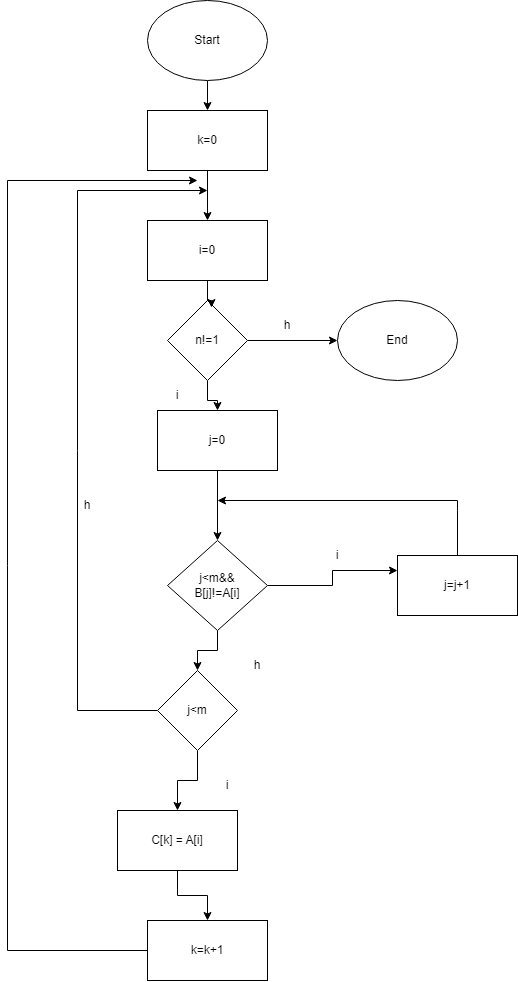

The diagram above was exported from draw.io. Its source (the exported page's mxGraphModel, read from the mxfile embedded in the PNG):
<mxGraphModel dx="2391" dy="1114" grid="1" gridSize="10" guides="1" tooltips="1" connect="1" arrows="1" fold="1" page="1" pageScale="1" pageWidth="827" pageHeight="1169" math="0" shadow="0">
  <root>
    <mxCell id="0" />
    <mxCell id="1" parent="0" />
    <mxCell id="Dero5Fjb5s4j1B3LeUZW-6" style="edgeStyle=orthogonalEdgeStyle;rounded=0;orthogonalLoop=1;jettySize=auto;html=1;" parent="1" source="Dero5Fjb5s4j1B3LeUZW-1" target="Dero5Fjb5s4j1B3LeUZW-2" edge="1">
      <mxGeometry relative="1" as="geometry" />
    </mxCell>
    <mxCell id="Dero5Fjb5s4j1B3LeUZW-1" value="Start" style="ellipse;whiteSpace=wrap;html=1;" parent="1" vertex="1">
      <mxGeometry x="150" y="30" width="120" height="80" as="geometry" />
    </mxCell>
    <mxCell id="qOB-2drd1Dhv3abfUxcW-3" style="edgeStyle=orthogonalEdgeStyle;rounded=0;orthogonalLoop=1;jettySize=auto;html=1;" edge="1" parent="1" source="Dero5Fjb5s4j1B3LeUZW-2" target="qOB-2drd1Dhv3abfUxcW-1">
      <mxGeometry relative="1" as="geometry" />
    </mxCell>
    <mxCell id="Dero5Fjb5s4j1B3LeUZW-2" value="k=0" style="rounded=0;whiteSpace=wrap;html=1;" parent="1" vertex="1">
      <mxGeometry x="150" y="140" width="120" height="60" as="geometry" />
    </mxCell>
    <mxCell id="qOB-2drd1Dhv3abfUxcW-5" style="edgeStyle=orthogonalEdgeStyle;rounded=0;orthogonalLoop=1;jettySize=auto;html=1;" edge="1" parent="1" source="Dero5Fjb5s4j1B3LeUZW-3" target="Dero5Fjb5s4j1B3LeUZW-18">
      <mxGeometry relative="1" as="geometry" />
    </mxCell>
    <mxCell id="qOB-2drd1Dhv3abfUxcW-7" style="edgeStyle=orthogonalEdgeStyle;rounded=0;orthogonalLoop=1;jettySize=auto;html=1;" edge="1" parent="1" source="Dero5Fjb5s4j1B3LeUZW-3" target="Dero5Fjb5s4j1B3LeUZW-5">
      <mxGeometry relative="1" as="geometry" />
    </mxCell>
    <mxCell id="Dero5Fjb5s4j1B3LeUZW-3" value="n!=1" style="rhombus;whiteSpace=wrap;html=1;" parent="1" vertex="1">
      <mxGeometry x="170" y="330" width="80" height="80" as="geometry" />
    </mxCell>
    <mxCell id="qOB-2drd1Dhv3abfUxcW-8" style="edgeStyle=orthogonalEdgeStyle;rounded=0;orthogonalLoop=1;jettySize=auto;html=1;" edge="1" parent="1" source="Dero5Fjb5s4j1B3LeUZW-5" target="Dero5Fjb5s4j1B3LeUZW-24">
      <mxGeometry relative="1" as="geometry" />
    </mxCell>
    <mxCell id="Dero5Fjb5s4j1B3LeUZW-5" value="j=0" style="rounded=0;whiteSpace=wrap;html=1;" parent="1" vertex="1">
      <mxGeometry x="160" y="440" width="120" height="60" as="geometry" />
    </mxCell>
    <mxCell id="Dero5Fjb5s4j1B3LeUZW-18" value="End" style="ellipse;whiteSpace=wrap;html=1;" parent="1" vertex="1">
      <mxGeometry x="340" y="330" width="120" height="80" as="geometry" />
    </mxCell>
    <mxCell id="qOB-2drd1Dhv3abfUxcW-10" style="edgeStyle=orthogonalEdgeStyle;rounded=0;orthogonalLoop=1;jettySize=auto;html=1;entryX=0;entryY=0.25;entryDx=0;entryDy=0;" edge="1" parent="1" source="Dero5Fjb5s4j1B3LeUZW-24" target="qOB-2drd1Dhv3abfUxcW-9">
      <mxGeometry relative="1" as="geometry" />
    </mxCell>
    <mxCell id="qOB-2drd1Dhv3abfUxcW-13" style="edgeStyle=orthogonalEdgeStyle;rounded=0;orthogonalLoop=1;jettySize=auto;html=1;" edge="1" parent="1" source="Dero5Fjb5s4j1B3LeUZW-24" target="qOB-2drd1Dhv3abfUxcW-12">
      <mxGeometry relative="1" as="geometry" />
    </mxCell>
    <mxCell id="Dero5Fjb5s4j1B3LeUZW-24" value="&lt;div&gt;j&amp;lt;m&amp;amp;&amp;amp;&lt;/div&gt;&lt;div&gt;B[j]!=A[i]&lt;/div&gt;" style="rhombus;whiteSpace=wrap;html=1;" parent="1" vertex="1">
      <mxGeometry x="170" y="570" width="100" height="90" as="geometry" />
    </mxCell>
    <mxCell id="qOB-2drd1Dhv3abfUxcW-15" style="edgeStyle=orthogonalEdgeStyle;rounded=0;orthogonalLoop=1;jettySize=auto;html=1;" edge="1" parent="1" source="Dero5Fjb5s4j1B3LeUZW-36" target="Dero5Fjb5s4j1B3LeUZW-38">
      <mxGeometry relative="1" as="geometry" />
    </mxCell>
    <mxCell id="Dero5Fjb5s4j1B3LeUZW-36" value="C[k] = A[i]" style="rounded=0;whiteSpace=wrap;html=1;" parent="1" vertex="1">
      <mxGeometry x="120" y="840" width="120" height="60" as="geometry" />
    </mxCell>
    <mxCell id="qOB-2drd1Dhv3abfUxcW-17" style="edgeStyle=orthogonalEdgeStyle;rounded=0;orthogonalLoop=1;jettySize=auto;html=1;" edge="1" parent="1" source="Dero5Fjb5s4j1B3LeUZW-38">
      <mxGeometry relative="1" as="geometry">
        <mxPoint x="200" y="210" as="targetPoint" />
        <Array as="points">
          <mxPoint x="10" y="980" />
        </Array>
      </mxGeometry>
    </mxCell>
    <mxCell id="Dero5Fjb5s4j1B3LeUZW-38" value="k=k+1" style="rounded=0;whiteSpace=wrap;html=1;" parent="1" vertex="1">
      <mxGeometry x="150" y="950" width="120" height="60" as="geometry" />
    </mxCell>
    <mxCell id="qOB-2drd1Dhv3abfUxcW-1" value="i=0" style="rounded=0;whiteSpace=wrap;html=1;" vertex="1" parent="1">
      <mxGeometry x="150" y="250" width="120" height="60" as="geometry" />
    </mxCell>
    <mxCell id="qOB-2drd1Dhv3abfUxcW-4" style="edgeStyle=orthogonalEdgeStyle;rounded=0;orthogonalLoop=1;jettySize=auto;html=1;entryX=0.55;entryY=0.088;entryDx=0;entryDy=0;entryPerimeter=0;" edge="1" parent="1" source="qOB-2drd1Dhv3abfUxcW-1" target="Dero5Fjb5s4j1B3LeUZW-3">
      <mxGeometry relative="1" as="geometry" />
    </mxCell>
    <mxCell id="qOB-2drd1Dhv3abfUxcW-19" style="edgeStyle=orthogonalEdgeStyle;rounded=0;orthogonalLoop=1;jettySize=auto;html=1;" edge="1" parent="1" source="qOB-2drd1Dhv3abfUxcW-9">
      <mxGeometry relative="1" as="geometry">
        <mxPoint x="220" y="530" as="targetPoint" />
        <Array as="points">
          <mxPoint x="460" y="540" />
          <mxPoint x="460" y="540" />
        </Array>
      </mxGeometry>
    </mxCell>
    <mxCell id="qOB-2drd1Dhv3abfUxcW-9" value="j=j+1" style="rounded=0;whiteSpace=wrap;html=1;" vertex="1" parent="1">
      <mxGeometry x="400" y="585" width="120" height="60" as="geometry" />
    </mxCell>
    <mxCell id="qOB-2drd1Dhv3abfUxcW-14" style="edgeStyle=orthogonalEdgeStyle;rounded=0;orthogonalLoop=1;jettySize=auto;html=1;" edge="1" parent="1" source="qOB-2drd1Dhv3abfUxcW-12" target="Dero5Fjb5s4j1B3LeUZW-36">
      <mxGeometry relative="1" as="geometry" />
    </mxCell>
    <mxCell id="qOB-2drd1Dhv3abfUxcW-16" style="edgeStyle=orthogonalEdgeStyle;rounded=0;orthogonalLoop=1;jettySize=auto;html=1;" edge="1" parent="1" source="qOB-2drd1Dhv3abfUxcW-12">
      <mxGeometry relative="1" as="geometry">
        <mxPoint x="210" y="220" as="targetPoint" />
        <Array as="points">
          <mxPoint x="80" y="740" />
        </Array>
      </mxGeometry>
    </mxCell>
    <mxCell id="qOB-2drd1Dhv3abfUxcW-12" value="j&amp;lt;m" style="rhombus;whiteSpace=wrap;html=1;" vertex="1" parent="1">
      <mxGeometry x="160" y="700" width="80" height="80" as="geometry" />
    </mxCell>
    <mxCell id="qOB-2drd1Dhv3abfUxcW-20" value="h" style="text;html=1;align=center;verticalAlign=middle;whiteSpace=wrap;rounded=0;" vertex="1" parent="1">
      <mxGeometry x="260" y="340" width="60" height="30" as="geometry" />
    </mxCell>
    <mxCell id="qOB-2drd1Dhv3abfUxcW-21" value="i" style="text;html=1;align=center;verticalAlign=middle;whiteSpace=wrap;rounded=0;" vertex="1" parent="1">
      <mxGeometry x="150" y="410" width="60" height="30" as="geometry" />
    </mxCell>
    <mxCell id="qOB-2drd1Dhv3abfUxcW-22" value="i" style="text;html=1;align=center;verticalAlign=middle;whiteSpace=wrap;rounded=0;" vertex="1" parent="1">
      <mxGeometry x="310" y="570" width="60" height="30" as="geometry" />
    </mxCell>
    <mxCell id="qOB-2drd1Dhv3abfUxcW-23" value="h" style="text;html=1;align=center;verticalAlign=middle;whiteSpace=wrap;rounded=0;" vertex="1" parent="1">
      <mxGeometry x="230" y="680" width="60" height="30" as="geometry" />
    </mxCell>
    <mxCell id="qOB-2drd1Dhv3abfUxcW-24" value="h" style="text;html=1;align=center;verticalAlign=middle;whiteSpace=wrap;rounded=0;" vertex="1" parent="1">
      <mxGeometry x="60" y="520" width="60" height="30" as="geometry" />
    </mxCell>
    <mxCell id="qOB-2drd1Dhv3abfUxcW-25" value="i" style="text;html=1;align=center;verticalAlign=middle;whiteSpace=wrap;rounded=0;" vertex="1" parent="1">
      <mxGeometry x="200" y="800" width="60" height="30" as="geometry" />
    </mxCell>
  </root>
</mxGraphModel>